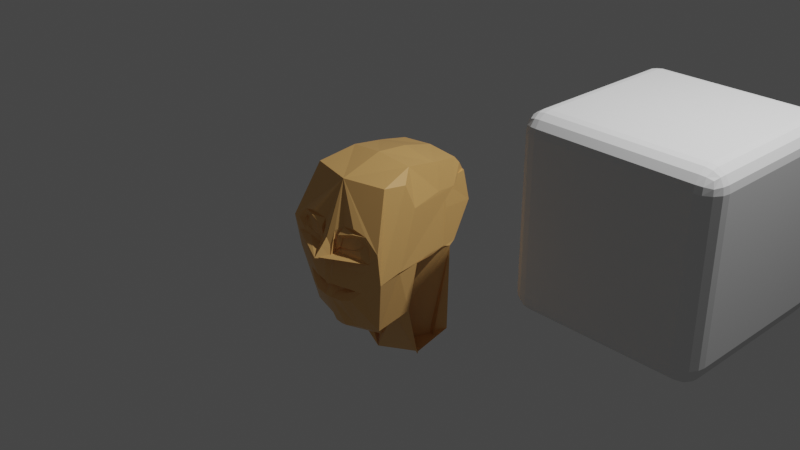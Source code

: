 # Source: iis21139_7.blend  (saved by Blender 3.1.7; exported with 4.5.12 LTS)
import bpy
from mathutils import Matrix  # noqa: F401  (used for matrix-valued properties, if any)

bpy.ops.wm.read_factory_settings(use_empty=True)
scene = bpy.context.scene
scene.name = 'Scene'

# ---- collections
col_collection = bpy.data.collections.new('Collection'); scene.collection.children.link(col_collection)

# ---- materials (node trees are filled in below, after node groups)
mat_material = bpy.data.materials.new('Material')
mat_material.alpha_threshold = 0.0
mat_material.use_transparent_shadow = False
mat_material.line_color = (0.0, 0.0, 0.0, 1.0)

# ---- material node trees
mat_material.use_nodes = True; mat_material.node_tree.nodes.clear()
_N = mat_material.node_tree.nodes; _L = mat_material.node_tree.links
n0 = _N.new('ShaderNodeOutputMaterial'); n0.name = 'Material Output'; n0.location = (300, 300)
n1 = _N.new('ShaderNodeBsdfPrincipled'); n1.name = 'Principled BSDF'; n1.location = (10, 300)
n1.distribution = 'GGX'
n1.subsurface_method = 'RANDOM_WALK_SKIN'
n1.inputs[0].default_value = (0.8, 0.451, 0.1563, 1.0)
n1.inputs[2].default_value = 0.4
n1.inputs[3].default_value = 1.45
n1.inputs[27].default_value = (0.0, 0.0, 0.0, 1.0)
n1.inputs[28].default_value = 1.0
_L.new(n1.outputs[0], n0.inputs[0])
n0.is_active_output = True

# ---- world
world_world = bpy.data.worlds.new('World'); scene.world = world_world
world_world.use_nodes = True; world_world.node_tree.nodes.clear()
_N = world_world.node_tree.nodes; _L = world_world.node_tree.links
n0 = _N.new('ShaderNodeOutputWorld'); n0.name = 'World Output'; n0.location = (300, 300)
n1 = _N.new('ShaderNodeBackground'); n1.name = 'Background'; n1.location = (10, 300)
n1.inputs[0].default_value = (0.05088, 0.05088, 0.05088, 1.0)
_L.new(n1.outputs[0], n0.inputs[0])
n0.is_active_output = True
world_world.color = (0.05088, 0.05088, 0.05088)
world_world.use_sun_shadow = False
world_world.sun_shadow_jitter_overblur = 0.0

# ---- cameras
cam_camera = bpy.data.cameras.new('Camera')
cam_camera.clip_end = 100.0
cam_camera.ortho_scale = 7.314

# ---- lights
light_light = bpy.data.lights.new('Light', 'POINT')
light_light.transmission_factor = 0.0
light_light.energy = 1000.0
light_light.shadow_soft_size = 0.1
light_light.shadow_maximum_resolution = 0.006
light_light.use_absolute_resolution = True

# ---- meshes
me_cube = bpy.data.meshes.new('Cube')
me_cube.from_pydata([(0.3841, 0.5255, 0.5058), (0.5727, -0.5337, -0.1918), (0.0, 0.4298, 0.6968), (0.0, 0.3106, -0.1871), (0.0, -0.7253, 0.6711), (0.0, -0.789, -0.9045), (0.4767, 0.2506, -0.214), (0.4659, -0.6263, 0.6777), (0.456, -0.6998, -0.8313), (0.368, 0.4747, 0.5977), (0.5552, -0.5183, -0.2065), (0.3471, 0.539, 0.5074), (0.4589, 0.3299, -0.1804), (0.0, -0.4559, -0.8612), (0.0, -0.268, 0.8144), (0.502, -0.02828, -0.2099), (0.4398, -0.4895, -0.6987), (0.3869, -0.2382, 0.768), (0.5212, -0.283, 0.3894), (0.4848, -0.3974, -0.2155), (0.0, 0.4287, 0.6961), (0.479, 0.1583, -0.1803), (0.0, -0.3615, -0.346), (0.4105, 0.2122, 0.4764), (0.311, -0.398, -0.2515), (0.3547, 0.4155, 0.6699), (0.4305, 0.3386, 0.4068), (0.4754, 0.1845, -0.1939), (0.4027, 0.5897, 0.172), (0.0, -1.024, -0.026), (0.5002, -0.3889, 0.6566), (0.0, 0.4687, -0.1129), (0.0, 0.4449, 0.3824), (0.6116, -0.8506, 0.1228), (0.5729, -0.5214, -0.192), (0.4027, 0.5897, 0.172), (-0.07266, -0.5992, -0.01902), (0.4447, 0.2201, 0.2105), (-0.001707, 0.4307, -0.06016), (0.0, 0.04764, -1.455), (0.1476, -0.9064, 0.05988), (0.07181, -0.7974, -0.8887), (0.4275, -0.8339, 0.1575), (0.0, -1.111, -0.04458), (0.5323, -0.859, 0.1254), (0.0, -0.9439, -0.08868), (0.06788, -0.9138, -0.05038), (0.5215, -0.8674, -0.005681), (0.4543, -0.8646, -0.1193), (0.1332, -0.8478, 0.2478), (0.2925, -0.8636, 0.2862), (0.4409, -0.8405, 0.2418), (0.0, -1.091, -0.03946), (0.0, -1.02, 0.05047), (0.06257, -0.926, -0.1862), (0.07076, -0.9577, 0.03812), (0.0, -0.924, -0.221), (0.0, -1.109, -0.04373), (0.0704, -0.9175, 0.001249), (0.0, -0.9532, 0.1276), (0.1027, -0.9993, -0.05262), (0.09557, -0.9188, -0.06775), (0.06546, -0.9031, 0.2045), (0.346, 0.5583, 0.4187), (0.4032, 0.4786, 0.0914), (0.1081, -0.8869, 0.04293), (0.3971, -0.8778, 0.09329), (0.318, -0.8766, 0.0688), (0.1577, -0.8841, 0.155), (0.3224, -0.8567, 0.2027), (0.4135, -0.8514, 0.1899), (0.07521, -0.9234, -0.001951), (0.07228, -0.9176, 0.0039), (0.4657, -0.834, 0.1153), (0.4132, -0.8848, 0.04166), (0.3168, -0.8905, 0.0187), (0.1212, -0.9108, 0.1777), (0.3072, -0.8785, 0.2338), (0.4309, -0.8396, 0.204), (0.1413, -0.902, 0.05297), (0.4273, -0.8296, 0.1523), (0.1057, -0.8854, 0.04077), (0.3961, -0.8717, 0.09626), (0.318, -0.8712, 0.06734), (0.1586, -0.8758, 0.1545), (0.3199, -0.8545, 0.2025), (0.4121, -0.8457, 0.1882), (0.5917, -0.797, -0.2338), (0.0, -0.8879, -0.4033), (0.07341, -0.8676, -0.4057), (0.3724, -0.8506, -0.3838), (0.0, -0.9556, -0.5213), (0.04491, -0.9555, -0.5164), (0.04808, -0.9505, -0.3629), (0.0, -0.9622, -0.3792), (0.2573, -0.897, -0.365), (0.2675, -0.9073, -0.4822), (0.1844, -0.7457, -0.8757), (0.169, -0.9287, -0.3631), (0.1772, -0.9081, -0.1666), (0.2055, -0.8128, -0.3894), (0.1705, -0.9413, -0.5095), (0.0, -0.9556, -0.5213), (0.0, -0.8879, -0.4033), (0.0, -0.9622, -0.3792), (0.169, -0.9287, -0.3631), (0.2573, -0.897, -0.365), (0.3724, -0.8506, -0.3838), (0.04491, -0.9555, -0.5164), (0.2675, -0.9073, -0.4822), (0.1705, -0.9413, -0.5095), (0.04808, -0.9505, -0.3629), (0.1985, -0.8784, -0.4362), (0.08299, -0.8618, -0.3953), (0.07708, -0.8862, -0.4514), (0.0, -0.9076, -0.3952), (0.3167, -0.8574, -0.3789), (0.1966, -0.8796, -0.3793), (-0.03866, -0.522, -0.2983), (0.09961, -0.8939, -0.389), (0.2073, -0.8775, -0.4329), (0.1089, -0.8011, -0.4067), (0.08585, -0.8852, -0.448), (0.3255, -0.8565, -0.3755), (0.2043, -0.8798, -0.3741), (0.1086, -0.8994, -0.3853), (0.3943, 0.1375, 0.7119), (0.4632, 0.09358, 0.4311), (0.5403, -0.2693, -0.1874), (0.507, -0.3491, -0.7179), (0.0, 0.08152, 0.7831), (0.3912, 0.08722, 0.7207), (0.0, 0.4713, 0.2385), (0.3729, 0.5723, 0.2924), (0.0, 0.478, 0.09948), (0.3978, 0.3134, -1.249), (0.3965, -0.1037, -1.356), (0.0, -0.3031, -1.384), (0.3957, -0.1128, -1.386), (0.0, 0.3106, -0.1871), (0.0, 0.2585, -1.285), (0.3671, 0.1457, -1.285), (0.0, 0.2585, -1.285), (0.0, -0.4559, -0.8612), (0.0, 0.04764, -1.455), (0.0, -0.4559, -0.8612), (0.4398, -0.4895, -0.6987), (0.0, 0.04764, -1.455), (0.507, -0.3491, -0.7179), (0.0, -0.4559, -0.8612), (0.0, 0.04764, -1.455), (0.1073, 0.1059, -0.9014), (0.0, -0.02126, -1.087), (0.0, 0.1014, -1.272), (0.0, -0.02126, -1.087), (0.0, -0.2662, -1.269), (0.0, -0.3244, -1.371)], [(137, 155), (149, 156)], [(17, 14, 4, 7), (29, 43, 53, 59, 62, 49, 50, 51, 44, 33, 7, 4), (38, 20, 2, 32, 132, 134, 31), (19, 15, 34, 10, 128), (35, 133, 63, 11, 0, 28), (9, 11, 63, 32, 2), (13, 39, 41, 5), (132, 133, 35, 134), (16, 19, 128, 129), (24, 27, 19, 16), (26, 25, 126, 127, 18), (22, 24, 16, 39, 13), (27, 21, 15, 19), (29, 4, 14, 36), (25, 20, 130, 131, 126), (9, 2, 20, 25), (10, 34, 1), (28, 0, 23, 37), (3, 6, 24, 22), (11, 9, 25, 26), (0, 11, 26, 23), (6, 12, 27, 24), (36, 14, 130, 20, 38), (13, 118, 36, 38, 22), (12, 35, 28, 37, 21, 27), (5, 102, 88, 115, 118, 13), (32, 63, 133, 132), (33, 87, 8, 10, 1, 34, 30, 17, 7), (17, 30, 34, 15, 21, 37, 23, 26, 18), (134, 35, 12, 6, 3, 31), (22, 38, 31, 3), (56, 104, 93, 54, 46, 45), (41, 39, 16, 129, 8, 97), (90, 95, 98, 117, 116), (53, 55, 59), (44, 51, 50, 49, 62, 61, 72, 76, 77, 78, 73), (41, 108, 102, 5), (45, 46, 54, 99, 48, 47, 44, 73, 74, 75, 71, 58, 57, 52), (54, 93, 105, 99), (91, 92, 114, 89, 103), (57, 58, 71, 72, 61, 60, 43, 29), (60, 55, 53, 43), (61, 62, 59, 55, 60), (70, 69, 85, 86), (65, 40, 72, 71), (42, 66, 74, 73), (66, 67, 75, 74), (67, 65, 71, 75), (40, 68, 76, 72), (68, 69, 77, 76), (69, 70, 78, 77), (70, 42, 73, 78), (84, 79, 81, 83, 82, 80, 86, 85), (68, 40, 79, 84), (67, 66, 82, 83), (40, 65, 81, 79), (42, 70, 86, 80), (69, 68, 84, 85), (65, 67, 83, 81), (66, 42, 80, 82), (87, 107, 109, 110, 97, 8), (92, 101, 112, 114), (111, 94, 103, 89, 113), (99, 105, 106, 107, 87, 33, 44, 47, 48), (100, 117, 119, 113, 89), (97, 110, 108, 41), (100, 112, 116), (91, 103, 88, 102), (103, 94, 104, 115, 88), (98, 95, 106, 105), (95, 90, 107, 106), (92, 91, 102, 108), (90, 96, 109, 107), (101, 92, 108, 110), (94, 111, 93, 104), (111, 98, 105, 93), (96, 101, 110, 109), (117, 116, 123, 124), (116, 112, 101, 96, 90), (118, 115, 104, 56, 45, 52, 57, 29, 36), (116, 117, 100), (113, 119, 117, 98, 111), (114, 112, 100, 89), (112, 116, 123, 120), (112, 114, 122, 120), (119, 113, 121, 125), (117, 119, 125, 124), (18, 127, 126, 131, 17), (129, 128, 10, 8), (131, 130, 14, 17), (129, 16, 136, 138), (6, 24, 137, 135), (16, 24, 137, 136), (3, 139, 142, 140), (3, 6, 141, 140), (13, 39, 147, 145), (145, 147, 150, 149), (16, 129, 148, 146), (144, 143, 149, 150), (39, 144, 150, 147), (16, 39, 147, 146), (147, 150, 154, 152), (150, 149, 153, 154), (146, 147, 152, 151), (137, 135, 136)])
me_cube.polygons.foreach_set('material_index', [0, 0, 0, 0, 0, 0, 0, 0, 0, 0, 0, 0, 0, 0, 0, 0, 0, 0, 0, 0, 0, 0, 0, 0, 0, 0, 0, 0, 0, 0, 0, 0, 0, 0, 0, 0, 0, 0, 0, 0, 0, 0, 0, 0, 0, 0, 0, 0, 0, 0, 0, 0, 0, 0, 0, 0, 0, 0, 1, 0, 0, 0, 0, 0, 1, 0, 1, 0, 0, 0, 0, 0, 0, 0, 0, 0, 0, 1, 0, 0, 1, 0, 1, 1, 1, 1, 1, 0, 0, 0, 0, 0, 0, 0, 0, 0, 0, 0, 0, 0, 0, 0, 0, 0, 0])
_uv = me_cube.uv_layers.new(name='UVMap')
_uv.uv.foreach_set('vector', [0.7917, 0.6774, 0.875, 0.6774, 0.875, 0.75, 0.7917, 0.75, 0.4976, 1.0, 0.4976, 0.9947, 0.5009, 0.9942, 0.5075, 0.9933, 0.5219, 0.9914, 0.5306, 0.9902, 0.5356, 0.9621, 0.5233, 0.9385, 0.4976, 0.9287, 0.4976, 0.9167, 0.625, 0.9167, 0.625, 1.0, 0.4976, 0.1767, 0.625, 0.1767, 0.625, 0.25, 0.5755, 0.25, 0.5473, 0.25, 0.5255, 0.25, 0.4976, 0.25, 0.3071, 0.6774, 0.375, 0.6774, 0.375, 0.7483, 0.3071, 0.75, 0.3071, 0.7129, 0.4976, 0.4321, 0.5395, 0.4321, 0.5958, 0.4321, 0.625, 0.4321, 0.625, 0.5, 0.4976, 0.4321, 0.625, 0.3333, 0.625, 0.4321, 0.5958, 0.4321, 0.5755, 0.25, 0.625, 0.25, 0.125, 0.6774, 0.1367, 0.6774, 0.1371, 0.75, 0.125, 0.75, 0.5473, 0.25, 0.5395, 0.4321, 0.4976, 0.4321, 0.5255, 0.25, 0.2083, 0.6774, 0.3071, 0.6774, 0.3071, 0.7129, 0.2083, 0.7099, 0.2083, 0.5733, 0.3071, 0.5733, 0.3071, 0.6774, 0.2083, 0.6774, 0.6929, 0.5733, 0.7917, 0.5733, 0.7917, 0.621, 0.7122, 0.6225, 0.6929, 0.6774, 0.125, 0.5733, 0.2083, 0.5733, 0.2083, 0.6774, 0.1367, 0.6774, 0.125, 0.6774, 0.3071, 0.5733, 0.375, 0.5733, 0.375, 0.6774, 0.3071, 0.6774, 0.4976, 0.0, 0.625, 0.0, 0.625, 0.07262, 0.4976, 0.07262, 0.7917, 0.5733, 0.875, 0.5733, 0.875, 0.6245, 0.7917, 0.6285, 0.7917, 0.621, 0.7917, 0.5, 0.875, 0.5, 0.875, 0.5733, 0.7917, 0.5733, 0.3071, 0.75, 0.375, 0.7483, 0.375, 0.75, 0.4976, 0.4321, 0.625, 0.5, 0.625, 0.5733, 0.4976, 0.5733, 0.125, 0.5, 0.2083, 0.5, 0.2083, 0.5733, 0.125, 0.5733, 0.6929, 0.5, 0.7917, 0.5, 0.7917, 0.5733, 0.6929, 0.5733, 0.625, 0.5, 0.6929, 0.5, 0.6929, 0.5733, 0.625, 0.5733, 0.2083, 0.5, 0.3071, 0.5, 0.3071, 0.5733, 0.2083, 0.5733, 0.4976, 0.07262, 0.625, 0.07262, 0.625, 0.1255, 0.625, 0.1767, 0.4976, 0.1767, 0.375, 0.07262, 0.4559, 0.07262, 0.4976, 0.07262, 0.4976, 0.1767, 0.375, 0.1767, 0.375, 0.4321, 0.4976, 0.4321, 0.4976, 0.4321, 0.4976, 0.5733, 0.375, 0.5733, 0.3071, 0.5733, 0.375, 0.0, 0.4451, 0.0, 0.4505, 0.0, 0.4536, 0.0, 0.4559, 0.07262, 0.375, 0.07262, 0.5755, 0.25, 0.5958, 0.4321, 0.5395, 0.4321, 0.5473, 0.25, 0.4976, 0.9167, 0.4413, 0.9167, 0.375, 0.9167, 0.375, 0.8179, 0.375, 0.75, 0.375, 0.7483, 0.6865, 0.8105, 0.7917, 0.6774, 0.625, 0.9167, 0.7917, 0.6774, 0.6865, 0.8105, 0.375, 0.7483, 0.375, 0.6774, 0.375, 0.5733, 0.4976, 0.5733, 0.625, 0.5733, 0.6929, 0.5733, 0.6929, 0.6774, 0.5255, 0.25, 0.4976, 0.4321, 0.375, 0.4321, 0.375, 0.3333, 0.375, 0.25, 0.4976, 0.25, 0.375, 0.1767, 0.4976, 0.1767, 0.4976, 0.25, 0.375, 0.25, 0.4778, 1.0, 0.4611, 1.0, 0.4597, 0.9854, 0.4788, 0.9763, 0.4799, 0.9877, 0.4905, 1.0, 0.1371, 0.75, 0.1367, 0.6774, 0.2083, 0.6774, 0.2083, 0.7099, 0.2083, 0.75, 0.1575, 0.75, 0.4452, 0.9525, 0.4553, 0.9641, 0.457, 0.9723, 0.4512, 0.9733, 0.4461, 0.9601, 0.5009, 0.9942, 0.5016, 0.9926, 0.5075, 0.9933, 0.4976, 0.9287, 0.5233, 0.9385, 0.5356, 0.9621, 0.5306, 0.9902, 0.5219, 0.9914, 0.4976, 0.9895, 0.4976, 0.9877, 0.524, 0.9802, 0.5254, 0.9587, 0.5121, 0.942, 0.4976, 0.9353, 0.375, 0.9879, 0.44, 0.9901, 0.4451, 1.0, 0.375, 1.0, 0.4905, 1.0, 0.4799, 0.9877, 0.4788, 0.9763, 0.4783, 0.9714, 0.4771, 0.9597, 0.4791, 0.9357, 0.4976, 0.9287, 0.4976, 0.9353, 0.4846, 0.9465, 0.4871, 0.9583, 0.4914, 0.9877, 0.4882, 0.9877, 0.4956, 1.0, 0.4934, 1.0, 0.4788, 0.9763, 0.4597, 0.9854, 0.457, 0.9723, 0.4783, 0.9714, 0.4451, 1.0, 0.44, 0.9901, 0.4446, 0.9902, 0.4494, 0.9904, 0.4505, 1.0, 0.4956, 1.0, 0.4882, 0.9877, 0.4914, 0.9877, 0.4976, 0.9877, 0.4976, 0.9895, 0.4976, 0.9922, 0.4976, 0.9947, 0.4976, 1.0, 0.4976, 0.9922, 0.5016, 0.9926, 0.5009, 0.9942, 0.4976, 0.9947, 0.4976, 0.9895, 0.5219, 0.9914, 0.5075, 0.9933, 0.5016, 0.9926, 0.4976, 0.9922, 0.5095, 0.9444, 0.5199, 0.9583, 0.5199, 0.9583, 0.5095, 0.9444, 0.4991, 0.9848, 0.492, 0.9843, 0.4976, 0.9877, 0.4914, 0.9877, 0.4991, 0.9405, 0.4905, 0.9478, 0.4846, 0.9465, 0.4976, 0.9353, 0.4905, 0.9478, 0.4918, 0.9585, 0.4871, 0.9583, 0.4846, 0.9465, 0.4918, 0.9585, 0.4991, 0.9848, 0.4914, 0.9877, 0.4871, 0.9583, 0.492, 0.9843, 0.5189, 0.9777, 0.524, 0.9802, 0.4976, 0.9877, 0.5189, 0.9777, 0.5199, 0.9583, 0.5254, 0.9587, 0.524, 0.9802, 0.5199, 0.9583, 0.5095, 0.9444, 0.5121, 0.942, 0.5254, 0.9587, 0.5095, 0.9444, 0.4991, 0.9405, 0.4976, 0.9353, 0.5121, 0.942, 0.5189, 0.9777, 0.492, 0.9843, 0.4991, 0.9848, 0.4918, 0.9585, 0.4905, 0.9478, 0.4991, 0.9405, 0.5095, 0.9444, 0.5199, 0.9583, 0.5189, 0.9777, 0.492, 0.9843, 0.492, 0.9843, 0.5189, 0.9777, 0.4918, 0.9585, 0.4905, 0.9478, 0.4905, 0.9478, 0.4918, 0.9585, 0.492, 0.9843, 0.4991, 0.9848, 0.4991, 0.9848, 0.492, 0.9843, 0.4991, 0.9405, 0.5095, 0.9444, 0.5095, 0.9444, 0.4991, 0.9405, 0.5199, 0.9583, 0.5189, 0.9777, 0.5189, 0.9777, 0.5199, 0.9583, 0.4991, 0.9848, 0.4918, 0.9585, 0.4918, 0.9585, 0.4991, 0.9848, 0.4905, 0.9478, 0.4991, 0.9405, 0.4991, 0.9405, 0.4905, 0.9478, 0.4413, 0.9167, 0.4452, 0.9525, 0.4348, 0.959, 0.4371, 0.9728, 0.375, 0.9675, 0.375, 0.9167, 0.44, 0.9901, 0.4371, 0.9728, 0.4412, 0.9732, 0.4446, 0.9902, 0.4597, 0.9854, 0.4611, 1.0, 0.4505, 1.0, 0.4494, 0.9904, 0.4542, 0.9881, 0.4783, 0.9714, 0.457, 0.9723, 0.4553, 0.9641, 0.4452, 0.9525, 0.4413, 0.9167, 0.4976, 0.9167, 0.4976, 0.9287, 0.4791, 0.9357, 0.4771, 0.9597, 0.4476, 0.9739, 0.4512, 0.9733, 0.4547, 0.985, 0.4542, 0.9881, 0.4494, 0.9904, 0.375, 0.9675, 0.4371, 0.9728, 0.44, 0.9901, 0.375, 0.9879, 0.4476, 0.9739, 0.4412, 0.9732, 0.4461, 0.9601, 0.4451, 1.0, 0.4505, 1.0, 0.4505, 1.0, 0.4451, 1.0, 0.4505, 1.0, 0.4611, 1.0, 0.4611, 1.0, 0.4536, 1.0, 0.4505, 1.0, 0.457, 0.9723, 0.4553, 0.9641, 0.4553, 0.9641, 0.457, 0.9723, 0.4553, 0.9641, 0.4452, 0.9525, 0.4452, 0.9525, 0.4553, 0.9641, 0.44, 0.9901, 0.4451, 1.0, 0.4451, 1.0, 0.44, 0.9901, 0.4452, 0.9525, 0.4348, 0.959, 0.4348, 0.959, 0.4452, 0.9525, 0.4371, 0.9728, 0.44, 0.9901, 0.44, 0.9901, 0.4371, 0.9728, 0.4611, 1.0, 0.4597, 0.9854, 0.4597, 0.9854, 0.4611, 1.0, 0.4597, 0.9854, 0.457, 0.9723, 0.457, 0.9723, 0.4597, 0.9854, 0.4348, 0.959, 0.4371, 0.9728, 0.4371, 0.9728, 0.4348, 0.959, 0.4512, 0.9733, 0.4461, 0.9601, 0.4461, 0.9601, 0.4512, 0.9733, 0.4461, 0.9601, 0.4412, 0.9732, 0.4371, 0.9728, 0.4348, 0.959, 0.4452, 0.9525, 0.4559, 0.07262, 0.4536, 0.0, 0.4611, 0.0, 0.4778, 0.0, 0.4905, 0.0, 0.4934, 0.0, 0.4956, 0.0, 0.4976, 0.0, 0.4976, 0.07262, 0.4461, 0.9601, 0.4512, 0.9733, 0.4476, 0.9739, 0.4542, 0.9881, 0.4547, 0.985, 0.4512, 0.9733, 0.457, 0.9723, 0.4597, 0.9854, 0.4446, 0.9902, 0.4412, 0.9732, 0.4476, 0.9739, 0.4494, 0.9904, 0.4412, 0.9732, 0.4461, 0.9601, 0.4461, 0.9601, 0.4412, 0.9732, 0.4412, 0.9732, 0.4446, 0.9902, 0.4446, 0.9902, 0.4412, 0.9732, 0.4547, 0.985, 0.4542, 0.9881, 0.4542, 0.9881, 0.4547, 0.985, 0.4512, 0.9733, 0.4547, 0.985, 0.4547, 0.985, 0.4512, 0.9733, 0.6929, 0.6774, 0.7122, 0.6225, 0.7917, 0.621, 0.7917, 0.6285, 0.7917, 0.6774, 0.2083, 0.7099, 0.3071, 0.7129, 0.3071, 0.75, 0.2083, 0.75, 0.7917, 0.6285, 0.875, 0.6245, 0.875, 0.6774, 0.7917, 0.6774, 0.2083, 0.7099, 0.2083, 0.6774, 0.2083, 0.6774, 0.2083, 0.7099, 0.2083, 0.5, 0.2083, 0.5733, 0.2083, 0.5733, 0.2083, 0.5, 0.2083, 0.6774, 0.2083, 0.5733, 0.2083, 0.5733, 0.2083, 0.6774, 0.0, 0.0, 0.0, 0.0, 0.0, 0.0, 0.0, 0.0, 0.125, 0.5, 0.2083, 0.5, 0.2083, 0.5, 0.125, 0.5, 0.125, 0.6774, 0.1367, 0.6774, 0.1367, 0.6774, 0.125, 0.6774, 0.125, 0.6774, 0.1367, 0.6774, 0.1367, 0.6774, 0.125, 0.6774, 0.2083, 0.6774, 0.2083, 0.7099, 0.2083, 0.7099, 0.2083, 0.6774, 0.0, 0.0, 0.0, 0.0, 0.0, 0.0, 0.0, 0.0, 0.0, 0.0, 0.0, 0.0, 0.0, 0.0, 0.0, 0.0, 0.2083, 0.6774, 0.1367, 0.6774, 0.1367, 0.6774, 0.2083, 0.6774, 0.1367, 0.6774, 0.1367, 0.6774, 0.1367, 0.6774, 0.1367, 0.6774, 0.1367, 0.6774, 0.125, 0.6774, 0.125, 0.6774, 0.1367, 0.6774, 0.2083, 0.6774, 0.1367, 0.6774, 0.1367, 0.6774, 0.2083, 0.6774, 0.2083, 0.5733, 0.2083, 0.5, 0.2083, 0.6774])
me_cube.materials.append(mat_material)
me_cube.use_remesh_preserve_volume = False
me_cube.use_remesh_preserve_attributes = False
me_cube.use_mirror_vertex_groups = False
me_cube.update()
me_roundcube = bpy.data.meshes.new('Roundcube')
me_roundcube.from_pydata([(0.9155, 0.9155, -0.9155), (0.8577, 0.9354, -0.9354), (0.8, 0.9414, -0.9414), (-0.8, 0.9414, -0.9414), (-0.8577, 0.9354, -0.9354), (0.9354, 0.9354, -0.8577), (0.8677, 0.9756, -0.8677), (0.8, 0.9871, -0.8707), (-0.8, 0.9871, -0.8707), (-0.8677, 0.9756, -0.8677), (0.9414, 0.9414, -0.8), (0.9414, 0.9414, 0.8), (0.8707, 0.9871, -0.8), (0.8707, 0.9871, 0.8), (0.8, 1.0, 0.8), (0.8, 1.0, -0.8), (-0.8, 1.0, -0.8), (-0.8, 1.0, 0.8), (-0.8707, 0.9871, -0.8), (-0.8707, 0.9871, 0.8), (0.9354, 0.9354, 0.8577), (0.8677, 0.9756, 0.8677), (0.8, 0.9871, 0.8707), (-0.8, 0.9871, 0.8707), (-0.8677, 0.9756, 0.8677), (-0.9155, 0.9155, -0.9155), (-0.9354, 0.8577, -0.9354), (-0.9414, 0.8, -0.9414), (-0.9414, -0.8, -0.9414), (-0.9354, -0.8577, -0.9354), (-0.9354, 0.9354, -0.8577), (-0.9756, 0.8677, -0.8677), (-0.9871, 0.8, -0.8707), (-0.9871, -0.8, -0.8707), (-0.9756, -0.8677, -0.8677), (-0.9414, 0.9414, -0.8), (-0.9414, 0.9414, 0.8), (-0.9871, 0.8707, -0.8), (-0.9871, 0.8707, 0.8), (-1.0, 0.8, 0.8), (-1.0, 0.8, -0.8), (-1.0, -0.8, -0.8), (-1.0, -0.8, 0.8), (-0.9871, -0.8707, -0.8), (-0.9871, -0.8707, 0.8), (-0.9354, 0.9354, 0.8577), (-0.9756, 0.8677, 0.8677), (-0.9871, 0.8, 0.8707), (-0.9871, -0.8, 0.8707), (-0.9756, -0.8677, 0.8677), (-0.9155, -0.9155, -0.9155), (-0.8577, -0.9354, -0.9354), (-0.8, -0.9414, -0.9414), (0.8, -0.9414, -0.9414), (0.8577, -0.9354, -0.9354), (-0.9354, -0.9354, -0.8577), (-0.8677, -0.9756, -0.8677), (-0.8, -0.9871, -0.8707), (0.8, -0.9871, -0.8707), (0.8677, -0.9756, -0.8677), (-0.9414, -0.9414, -0.8), (-0.9414, -0.9414, 0.8), (-0.8707, -0.9871, -0.8), (-0.8707, -0.9871, 0.8), (-0.8, -1.0, 0.8), (-0.8, -1.0, -0.8), (0.8, -1.0, -0.8), (0.8, -1.0, 0.8), (0.8707, -0.9871, -0.8), (0.8707, -0.9871, 0.8), (-0.9354, -0.9354, 0.8577), (-0.8677, -0.9756, 0.8677), (-0.8, -0.9871, 0.8707), (0.8, -0.9871, 0.8707), (0.8677, -0.9756, 0.8677), (0.9155, -0.9155, -0.9155), (0.9354, -0.8577, -0.9354), (0.9414, -0.8, -0.9414), (0.9414, 0.8, -0.9414), (0.9354, 0.8577, -0.9354), (0.9354, -0.9354, -0.8577), (0.9756, -0.8677, -0.8677), (0.9871, -0.8, -0.8707), (0.9871, 0.8, -0.8707), (0.9756, 0.8677, -0.8677), (0.9414, -0.9414, -0.8), (0.9414, -0.9414, 0.8), (0.9871, -0.8707, -0.8), (0.9871, -0.8707, 0.8), (1.0, -0.8, 0.8), (1.0, -0.8, -0.8), (1.0, 0.8, -0.8), (1.0, 0.8, 0.8), (0.9871, 0.8707, -0.8), (0.9871, 0.8707, 0.8), (0.9354, -0.9354, 0.8577), (0.9756, -0.8677, 0.8677), (0.9871, -0.8, 0.8707), (0.9871, 0.8, 0.8707), (0.9756, 0.8677, 0.8677), (0.8677, -0.8677, -0.9756), (0.8, -0.8707, -0.9871), (-0.8, -0.8707, -0.9871), (-0.8677, -0.8677, -0.9756), (0.8707, -0.8, -0.9871), (0.8707, 0.8, -0.9871), (0.8, 0.8, -1.0), (0.8, -0.8, -1.0), (-0.8, -0.8, -1.0), (-0.8, 0.8, -1.0), (-0.8707, -0.8, -0.9871), (-0.8707, 0.8, -0.9871), (0.8677, 0.8677, -0.9756), (0.8, 0.8707, -0.9871), (-0.8, 0.8707, -0.9871), (-0.8677, 0.8677, -0.9756), (0.9155, 0.9155, 0.9155), (0.8577, 0.9354, 0.9354), (0.8, 0.9414, 0.9414), (-0.8, 0.9414, 0.9414), (-0.8577, 0.9354, 0.9354), (-0.9155, 0.9155, 0.9155), (0.9354, 0.8577, 0.9354), (0.8677, 0.8677, 0.9756), (0.8, 0.8707, 0.9871), (-0.8, 0.8707, 0.9871), (-0.8677, 0.8677, 0.9756), (-0.9354, 0.8577, 0.9354), (0.9414, 0.8, 0.9414), (0.9414, -0.8, 0.9414), (0.8707, 0.8, 0.9871), (0.8707, -0.8, 0.9871), (0.8, -0.8, 1.0), (0.8, 0.8, 1.0), (-0.8, 0.8, 1.0), (-0.8, -0.8, 1.0), (-0.8707, 0.8, 0.9871), (-0.8707, -0.8, 0.9871), (-0.9414, 0.8, 0.9414), (-0.9414, -0.8, 0.9414), (0.9354, -0.8577, 0.9354), (0.8677, -0.8677, 0.9756), (0.8, -0.8707, 0.9871), (-0.8, -0.8707, 0.9871), (-0.8677, -0.8677, 0.9756), (-0.9354, -0.8577, 0.9354), (0.9155, -0.9155, 0.9155), (0.8577, -0.9354, 0.9354), (0.8, -0.9414, 0.9414), (-0.8, -0.9414, 0.9414), (-0.8577, -0.9354, 0.9354), (-0.9155, -0.9155, 0.9155)], [], [(0, 1, 6, 5), (1, 2, 7, 6), (2, 3, 8, 7), (3, 4, 9, 8), (4, 25, 30, 9), (5, 6, 12, 10), (6, 7, 15, 12), (7, 8, 16, 15), (8, 9, 18, 16), (9, 30, 35, 18), (10, 12, 13, 11), (12, 15, 14, 13), (15, 16, 17, 14), (16, 18, 19, 17), (18, 35, 36, 19), (11, 13, 21, 20), (13, 14, 22, 21), (14, 17, 23, 22), (17, 19, 24, 23), (19, 36, 45, 24), (20, 21, 117, 116), (21, 22, 118, 117), (22, 23, 119, 118), (23, 24, 120, 119), (24, 45, 121, 120), (25, 26, 31, 30), (26, 27, 32, 31), (27, 28, 33, 32), (28, 29, 34, 33), (29, 50, 55, 34), (30, 31, 37, 35), (31, 32, 40, 37), (32, 33, 41, 40), (33, 34, 43, 41), (34, 55, 60, 43), (35, 37, 38, 36), (37, 40, 39, 38), (40, 41, 42, 39), (41, 43, 44, 42), (43, 60, 61, 44), (36, 38, 46, 45), (38, 39, 47, 46), (39, 42, 48, 47), (42, 44, 49, 48), (44, 61, 70, 49), (45, 46, 127, 121), (46, 47, 138, 127), (47, 48, 139, 138), (48, 49, 145, 139), (49, 70, 151, 145), (50, 51, 56, 55), (51, 52, 57, 56), (52, 53, 58, 57), (53, 54, 59, 58), (54, 75, 80, 59), (55, 56, 62, 60), (56, 57, 65, 62), (57, 58, 66, 65), (58, 59, 68, 66), (59, 80, 85, 68), (60, 62, 63, 61), (62, 65, 64, 63), (65, 66, 67, 64), (66, 68, 69, 67), (68, 85, 86, 69), (61, 63, 71, 70), (63, 64, 72, 71), (64, 67, 73, 72), (67, 69, 74, 73), (69, 86, 95, 74), (70, 71, 150, 151), (71, 72, 149, 150), (72, 73, 148, 149), (73, 74, 147, 148), (74, 95, 146, 147), (75, 76, 81, 80), (76, 77, 82, 81), (77, 78, 83, 82), (78, 79, 84, 83), (79, 0, 5, 84), (80, 81, 87, 85), (81, 82, 90, 87), (82, 83, 91, 90), (83, 84, 93, 91), (84, 5, 10, 93), (85, 87, 88, 86), (87, 90, 89, 88), (90, 91, 92, 89), (91, 93, 94, 92), (93, 10, 11, 94), (86, 88, 96, 95), (88, 89, 97, 96), (89, 92, 98, 97), (92, 94, 99, 98), (94, 11, 20, 99), (95, 96, 140, 146), (96, 97, 129, 140), (97, 98, 128, 129), (98, 99, 122, 128), (99, 20, 116, 122), (75, 54, 100, 76), (54, 53, 101, 100), (53, 52, 102, 101), (52, 51, 103, 102), (51, 50, 29, 103), (76, 100, 104, 77), (100, 101, 107, 104), (101, 102, 108, 107), (102, 103, 110, 108), (103, 29, 28, 110), (77, 104, 105, 78), (104, 107, 106, 105), (107, 108, 109, 106), (108, 110, 111, 109), (110, 28, 27, 111), (78, 105, 112, 79), (105, 106, 113, 112), (106, 109, 114, 113), (109, 111, 115, 114), (111, 27, 26, 115), (79, 112, 1, 0), (112, 113, 2, 1), (113, 114, 3, 2), (114, 115, 4, 3), (115, 26, 25, 4), (116, 117, 123, 122), (117, 118, 124, 123), (118, 119, 125, 124), (119, 120, 126, 125), (120, 121, 127, 126), (122, 123, 130, 128), (123, 124, 133, 130), (124, 125, 134, 133), (125, 126, 136, 134), (126, 127, 138, 136), (128, 130, 131, 129), (130, 133, 132, 131), (133, 134, 135, 132), (134, 136, 137, 135), (136, 138, 139, 137), (129, 131, 141, 140), (131, 132, 142, 141), (132, 135, 143, 142), (135, 137, 144, 143), (137, 139, 145, 144), (140, 141, 147, 146), (141, 142, 148, 147), (142, 143, 149, 148), (143, 144, 150, 149), (144, 145, 151, 150)])
me_roundcube.use_remesh_fix_poles = True
me_roundcube.use_remesh_preserve_attributes = False
me_roundcube.update()

# ---- objects
ob_cube = bpy.data.objects.new('Cube', me_cube)
ob_light = bpy.data.objects.new('Light', light_light)
ob_camera = bpy.data.objects.new('Camera', cam_camera)
ob_roundcube = bpy.data.objects.new('Roundcube', me_roundcube)

# ---- transforms, parenting, visibility, modifiers, constraints
ob_cube.location = (0.0, 0.0, 0.0)
ob_cube.lock_rotations_4d = False
ob_cube.empty_display_type = 'ARROWS'
ob_cube.lineart.crease_threshold = 0.0
_m = ob_cube.modifiers.new('Mirror', 'MIRROR')
_m.use_clip = True
ob_light.location = (4.076, 1.005, 5.904)
ob_light.rotation_euler = (0.6503, 0.05522, 1.866)
ob_light.lock_rotations_4d = False
ob_light.empty_display_type = 'ARROWS'
ob_light.color = (0.0, 0.0, 0.0, 0.0)
ob_light.lineart.crease_threshold = 0.0
ob_camera.location = (7.359, -6.926, 4.958)
ob_camera.rotation_euler = (1.109, 0.0, 0.8149)
ob_camera.lock_rotations_4d = False
ob_camera.empty_display_type = 'ARROWS'
ob_camera.color = (0.0, 0.0, 0.0, 0.0)
ob_camera.display_type = 'WIRE'
ob_camera.lineart.crease_threshold = 0.0
ob_roundcube.location = (2.456, 1.041, 0.564)

# ---- collection membership
col_collection.objects.link(ob_cube)
col_collection.objects.link(ob_light)
col_collection.objects.link(ob_camera)
col_collection.objects.link(ob_roundcube)

# ---- scene / render settings (as saved in the file)
scene.camera = ob_camera
scene.frame_start = 1; scene.frame_end = 250; scene.frame_set(1)
scene.render.engine = 'BLENDER_EEVEE_NEXT'
scene.cycles.sampling_pattern = 'TABULATED_SOBOL'
scene.cycles.use_light_tree = False
scene.view_settings.view_transform = 'Filmic'
bpy.context.view_layer.update()
